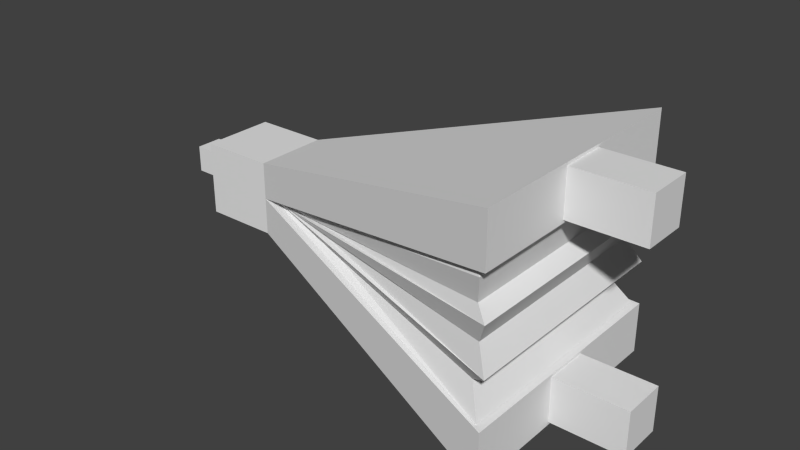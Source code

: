 # Source: bellow.blend  (saved by Blender 2.71.0; exported with 4.5.12 LTS)
import bpy
from mathutils import Matrix  # noqa: F401  (used for matrix-valued properties, if any)

bpy.ops.wm.read_factory_settings(use_empty=True)
scene = bpy.context.scene
scene.name = 'Scene'

# ---- collections
col_collection_1 = bpy.data.collections.new('Collection 1'); scene.collection.children.link(col_collection_1)

# ---- materials (node trees are filled in below, after node groups)
mat_material = bpy.data.materials.new('Material')
mat_material.alpha_threshold = 0.0
mat_material.use_transparent_shadow = False
mat_material.roughness = 0.5
mat_material.line_color = (0.0, 0.0, 0.0, 1.0)

# ---- material node trees

# ---- world
world_world = bpy.data.worlds.new('World'); scene.world = world_world
world_world.color = (0.05088, 0.05088, 0.05088)
world_world.use_sun_shadow = False
world_world.sun_shadow_jitter_overblur = 0.0
world_world.cycles.sampling_method = 'MANUAL'
world_world.cycles.sample_map_resolution = 256

# ---- meshes
me_cube = bpy.data.meshes.new('Cube')
me_cube.from_pydata([(-2.419, -0.6364, 1.547), (-3.708, -0.6364, 1.547), (-3.708, 0.6521, 1.547), (-2.419, 0.6521, 1.547), (3.129, 2.176, 0.1034), (3.129, -2.161, 0.1034), (-2.419, -0.6364, 2.191), (-3.708, -0.6364, 2.191), (-3.708, 0.6521, 2.191), (-2.419, 0.6521, 2.191), (3.129, -2.161, 1.004), (3.129, 2.176, 1.004), (-2.419, -0.6364, 2.835), (-3.708, -0.6364, 2.835), (-3.708, 0.6521, 2.835), (-2.419, 0.6521, 2.835), (3.129, -2.161, 3.446), (3.129, -2.161, 4.347), (3.129, 2.176, 4.347), (3.129, 2.176, 3.446), (-1.974, 0.5509, 2.29), (-1.974, -0.5353, 2.29), (2.806, -1.932, 3.348), (2.806, 1.948, 3.348), (-2.068, 0.5775, 2.159), (-2.068, -0.5619, 2.159), (2.947, -2.027, 3.269), (2.947, 2.043, 3.269), (-1.945, 0.5453, 2.181), (-1.945, -0.5297, 2.181), (2.86, 1.928, 2.812), (-2.154, 0.5923, 2.168), (-2.154, -0.5767, 2.168), (2.86, -1.912, 2.812), (3.095, 2.096, 2.632), (-1.917, 0.5411, 2.2), (-1.917, -0.5255, 2.2), (3.095, -2.08, 2.632), (2.891, 1.913, 2.219), (-2.146, 0.5937, 2.188), (-2.146, -0.578, 2.188), (2.891, -1.897, 2.219), (3.122, 2.101, 1.802), (-1.781, 0.5141, 2.173), (-1.781, -0.4985, 2.173), (3.122, -2.085, 1.802), (2.735, 1.817, 1.511), (-2.124, 0.5913, 2.127), (-2.124, -0.5757, 2.127), (2.735, -1.801, 1.511), (3.021, 2.092, 1.031), (3.021, -2.077, 1.031), (-4.517, 0.2415, 2.425), (-3.49, 0.2415, 2.425), (-3.49, 0.2415, 1.958), (-4.517, 0.2415, 1.958), (-4.517, -0.2258, 2.425), (-4.517, -0.2258, 1.958), (-3.49, -0.2258, 2.425), (-3.49, -0.2258, 1.958), (-3.49, 0.1211, 2.078), (-3.49, -0.1055, 2.078), (-3.49, -0.1055, 2.304), (-3.49, 0.1211, 2.304), (3.117, 0.4064, 0.9545), (4.421, 0.4064, 0.9545), (4.421, 0.4064, 0.1574), (3.117, 0.4064, 0.1574), (3.117, -0.3907, 0.9545), (3.117, -0.3907, 0.1574), (4.421, -0.3907, 0.9545), (4.421, -0.3907, 0.1574), (3.117, 0.4064, 4.297), (4.421, 0.4064, 4.297), (4.421, 0.4064, 3.5), (3.117, 0.4064, 3.5), (3.117, -0.3907, 4.297), (3.117, -0.3907, 3.5), (4.421, -0.3907, 4.297), (4.421, -0.3907, 3.5)], [], [(0, 1, 2, 3), (0, 3, 4, 5), (0, 6, 7, 1), (1, 7, 8, 2), (2, 8, 9, 3), (6, 0, 5, 10), (3, 9, 11, 4), (10, 5, 4, 11), (6, 12, 13, 7), (7, 13, 14, 8), (8, 14, 15, 9), (9, 6, 10, 11), (12, 6, 16, 17), (12, 15, 14, 13), (9, 15, 18, 19), (6, 9, 20, 21), (15, 12, 17, 18), (16, 6, 21, 22), (17, 16, 19, 18), (9, 19, 23, 20), (21, 20, 24, 25), (19, 16, 22, 23), (22, 21, 25, 26), (20, 23, 27, 24), (25, 24, 28, 29), (23, 22, 26, 27), (25, 29, 33, 26), (28, 24, 27, 30), (29, 28, 31, 32), (27, 26, 33, 30), (30, 34, 31, 28), (32, 31, 35, 36), (30, 33, 37, 34), (37, 33, 29, 32), (34, 38, 35, 31), (36, 35, 39, 40), (34, 37, 41, 38), (41, 37, 32, 36), (39, 35, 38, 42), (40, 39, 43, 44), (38, 41, 45, 42), (45, 41, 36, 40), (40, 44, 49, 45), (43, 39, 42, 46), (44, 43, 47, 48), (42, 45, 49, 46), (46, 50, 47, 43), (48, 47, 50, 51), (46, 49, 51, 50), (51, 49, 44, 48), (52, 53, 54, 55), (56, 58, 53, 52), (58, 59, 54, 60, 61, 62), (58, 62, 63, 60, 54, 53), (55, 54, 59, 57), (58, 56, 57, 59), (64, 65, 66, 67), (68, 64, 67, 69), (68, 70, 65, 64), (65, 70, 71, 66), (67, 66, 71, 69), (70, 68, 69, 71), (72, 73, 74, 75), (76, 72, 75, 77), (76, 78, 73, 72), (73, 78, 79, 74), (75, 74, 79, 77), (78, 76, 77, 79)])
_ca = me_cube.color_attributes.new('Col', 'BYTE_COLOR', 'CORNER')
_ca.data.foreach_set('color', [0.3185, 0.08438, 0.002125, 1.0, 0.3185, 0.08438, 0.002125, 1.0, 0.3185, 0.0865, 0.002428, 1.0, 0.3185, 0.08438, 0.002125, 1.0, 0.3185, 0.08438, 0.002125, 1.0, 0.314, 0.08228, 0.002125, 1.0, 0.3185, 0.08438, 0.002125, 1.0, 0.314, 0.08438, 0.002125, 1.0, 0.3185, 0.08438, 0.002125, 1.0, 0.3185, 0.08438, 0.002125, 1.0, 0.3185, 0.08438, 0.002125, 1.0, 0.3185, 0.08438, 0.002125, 1.0, 0.3185, 0.08438, 0.002125, 1.0, 0.3185, 0.08438, 0.002125, 1.0, 0.3185, 0.08438, 0.002125, 1.0, 0.3185, 0.08438, 0.002125, 1.0, 0.3185, 0.08438, 0.002125, 1.0, 0.3763, 0.07819, 0.005605, 1.0, 0.3185, 0.08438, 0.002125, 1.0, 0.3185, 0.08438, 0.002125, 1.0, 0.3185, 0.08438, 0.002125, 1.0, 0.3185, 0.08438, 0.002125, 1.0, 0.3185, 0.08438, 0.002125, 1.0, 0.3185, 0.08438, 0.002125, 1.0, 0.3185, 0.08438, 0.002125, 1.0, 0.3185, 0.08438, 0.002125, 1.0, 0.3185, 0.08438, 0.002125, 1.0, 0.3372, 0.09531, 0.004777, 1.0, 0.3185, 0.08438, 0.002125, 1.0, 0.3185, 0.08438, 0.002125, 1.0, 0.314, 0.08438, 0.002125, 1.0, 0.3185, 0.08438, 0.002125, 1.0, 0.3185, 0.08438, 0.002125, 1.0, 0.3185, 0.08438, 0.002125, 1.0, 0.3185, 0.08438, 0.002125, 1.0, 0.3185, 0.08438, 0.002125, 1.0, 0.3185, 0.08438, 0.002125, 1.0, 0.3185, 0.08438, 0.002125, 1.0, 0.314, 0.08228, 0.002125, 1.0, 0.3185, 0.08438, 0.002125, 1.0, 0.3763, 0.07819, 0.006049, 1.0, 0.4342, 0.07619, 0.01298, 1.0, 0.3185, 0.08438, 0.002125, 1.0, 0.3185, 0.08438, 0.002125, 1.0, 0.3185, 0.08438, 0.002125, 1.0, 0.3185, 0.08438, 0.002125, 1.0, 0.3185, 0.08438, 0.002125, 1.0, 0.3185, 0.08438, 0.002125, 1.0, 0.3185, 0.08438, 0.002125, 1.0, 0.3185, 0.08438, 0.002125, 1.0, 0.3231, 0.08866, 0.003347, 1.0, 0.3185, 0.08438, 0.002125, 1.0, 0.3185, 0.08438, 0.002125, 1.0, 0.3185, 0.08438, 0.002125, 1.0, 0.4287, 0.07036, 0.01096, 1.0, 0.314, 0.08228, 0.002125, 1.0, 0.3185, 0.08438, 0.002125, 1.0, 0.3185, 0.08438, 0.002125, 1.0, 0.402, 0.159, 0.02956, 1.0, 0.3185, 0.08438, 0.002125, 1.0, 0.3185, 0.08438, 0.002125, 1.0, 0.3185, 0.08438, 0.002125, 1.0, 0.3467, 0.1144, 0.01229, 1.0, 0.5647, 0.4564, 0.4452, 1.0, 0.3185, 0.08438, 0.002125, 1.0, 0.3185, 0.08438, 0.002125, 1.0, 0.3185, 0.08438, 0.002125, 1.0, 0.491, 0.1779, 0.06125, 1.0, 0.3231, 0.08866, 0.003347, 1.0, 0.3185, 0.08438, 0.002125, 1.0, 0.5711, 0.4564, 0.4452, 1.0, 0.3813, 0.162, 0.04374, 1.0, 0.3185, 0.08438, 0.002125, 1.0, 0.3231, 0.08866, 0.003035, 1.0, 0.3185, 0.08438, 0.002125, 1.0, 0.3663, 0.07819, 0.005182, 1.0, 0.3185, 0.08438, 0.002125, 1.0, 0.3185, 0.08438, 0.002125, 1.0, 0.3185, 0.08438, 0.002125, 1.0, 0.3467, 0.1144, 0.01298, 1.0, 1.0, 1.0, 1.0, 1.0, 1.0, 1.0, 1.0, 1.0, 1.0, 1.0, 1.0, 1.0, 1.0, 1.0, 1.0, 1.0, 0.3185, 0.08438, 0.002125, 1.0, 0.3231, 0.08866, 0.003347, 1.0, 0.3864, 0.159, 0.04231, 1.0, 0.314, 0.08438, 0.002125, 1.0, 0.3864, 0.162, 0.04374, 1.0, 0.5711, 0.4621, 0.4508, 1.0, 0.5711, 0.4621, 0.4508, 1.0, 0.4072, 0.1878, 0.06663, 1.0, 0.3467, 0.1144, 0.01298, 1.0, 0.314, 0.08228, 0.002125, 1.0, 0.3372, 0.107, 0.01033, 1.0, 0.3231, 0.0865, 0.002732, 1.0, 1.0, 1.0, 1.0, 1.0, 0.9911, 0.9911, 0.9911, 1.0, 0.7991, 0.7379, 0.7379, 1.0, 1.0, 1.0, 1.0, 1.0, 0.3185, 0.08438, 0.002125, 1.0, 0.3185, 0.0865, 0.003035, 1.0, 0.3515, 0.1221, 0.01764, 1.0, 0.3419, 0.1095, 0.01096, 1.0, 0.5711, 0.4621, 0.4508, 1.0, 0.5711, 0.4621, 0.4508, 1.0, 0.5647, 0.4564, 0.4397, 1.0, 0.4072, 0.1878, 0.06663, 1.0, 0.4179, 0.2016, 0.08228, 1.0, 0.3231, 0.0865, 0.002732, 1.0, 0.3419, 0.1095, 0.01096, 1.0, 0.5711, 0.4564, 0.4452, 1.0, 1.0, 1.0, 1.0, 1.0, 0.7991, 0.7379, 0.7379, 1.0, 1.0, 1.0, 1.0, 1.0, 1.0, 1.0, 1.0, 1.0, 0.3419, 0.1095, 0.01096, 1.0, 0.4072, 0.1878, 0.06663, 1.0, 0.5711, 0.4564, 0.4397, 1.0, 0.5711, 0.4621, 0.4508, 1.0, 0.5711, 0.4621, 0.4508, 1.0, 0.5711, 0.4564, 0.4452, 1.0, 0.3185, 0.08438, 0.002125, 1.0, 0.4179, 0.2016, 0.08228, 1.0, 1.0, 1.0, 1.0, 1.0, 1.0, 1.0, 1.0, 1.0, 1.0, 1.0, 1.0, 1.0, 1.0, 1.0, 1.0, 1.0, 0.5711, 0.4621, 0.4508, 1.0, 0.5711, 0.4564, 0.4397, 1.0, 0.5395, 0.4342, 0.4233, 1.0, 0.5711, 0.4621, 0.4508, 1.0, 0.5395, 0.4342, 0.4233, 1.0, 0.5711, 0.4621, 0.4452, 1.0, 0.5711, 0.4621, 0.4508, 1.0, 0.5711, 0.4564, 0.4397, 1.0, 0.5711, 0.4621, 0.4508, 1.0, 0.5711, 0.4621, 0.4508, 1.0, 0.4564, 0.2623, 0.15, 1.0, 0.3185, 0.08438, 0.002125, 1.0, 0.3185, 0.08438, 0.002125, 1.0, 0.3185, 0.08438, 0.002125, 1.0, 0.3185, 0.08438, 0.001821, 1.0, 0.3185, 0.08438, 0.002125, 1.0, 0.5711, 0.4621, 0.4508, 1.0, 0.5711, 0.4621, 0.4508, 1.0, 0.5711, 0.4621, 0.4508, 1.0, 0.5711, 0.4564, 0.4452, 1.0, 0.5711, 0.4621, 0.4508, 1.0, 0.5395, 0.4342, 0.4233, 1.0, 0.5711, 0.4564, 0.4397, 1.0, 0.5711, 0.4621, 0.4508, 1.0, 0.3185, 0.08438, 0.002125, 1.0, 0.4564, 0.2623, 0.15, 1.0, 0.5647, 0.4564, 0.4452, 1.0, 0.5711, 0.4621, 0.4508, 1.0, 1.0, 1.0, 1.0, 1.0, 1.0, 1.0, 1.0, 1.0, 1.0, 1.0, 1.0, 1.0, 1.0, 1.0, 1.0, 1.0, 0.5711, 0.4621, 0.4508, 1.0, 0.5711, 0.4621, 0.4508, 1.0, 0.5711, 0.4621, 0.4508, 1.0, 0.5647, 0.4564, 0.4452, 1.0, 0.5711, 0.4621, 0.4508, 1.0, 0.5711, 0.4621, 0.4508, 1.0, 0.5711, 0.4621, 0.4508, 1.0, 0.5647, 0.4564, 0.4397, 1.0, 0.5647, 0.4564, 0.4397, 1.0, 0.5711, 0.4621, 0.4508, 1.0, 0.521, 0.3712, 0.305, 1.0, 0.5711, 0.4621, 0.4508, 1.0, 0.5647, 0.4564, 0.4397, 1.0, 0.9301, 0.8796, 0.8228, 1.0, 0.5711, 0.4621, 0.4508, 1.0, 0.5333, 0.3864, 0.3278, 1.0, 0.3185, 0.08438, 0.002125, 1.0, 0.3185, 0.08438, 0.002125, 1.0, 0.3185, 0.08228, 0.001821, 1.0, 0.3185, 0.08438, 0.002125, 1.0, 0.5711, 0.4621, 0.4508, 1.0, 0.5711, 0.4621, 0.4508, 1.0, 0.521, 0.3712, 0.305, 1.0, 0.5711, 0.4621, 0.4508, 1.0, 0.5647, 0.4564, 0.4397, 1.0, 0.5089, 0.3515, 0.2747, 1.0, 0.3185, 0.08438, 0.002125, 1.0, 0.5647, 0.4564, 0.4397, 1.0, 1.0, 1.0, 1.0, 1.0, 1.0, 1.0, 1.0, 1.0, 1.0, 1.0, 1.0, 1.0, 1.0, 1.0, 1.0, 1.0, 0.5711, 0.4621, 0.4508, 1.0, 0.521, 0.3712, 0.305, 1.0, 0.3916, 0.1714, 0.04971, 1.0, 0.5149, 0.3663, 0.3005, 1.0, 0.3916, 0.1714, 0.04971, 1.0, 0.521, 0.3712, 0.305, 1.0, 0.5711, 0.4621, 0.4508, 1.0, 0.5711, 0.4621, 0.4508, 1.0, 0.04092, 0.03955, 0.04374, 1.0, 0.02732, 0.02624, 0.02956, 1.0, 0.02732, 0.02624, 0.02956, 1.0, 0.03689, 0.0356, 0.03955, 1.0, 0.04667, 0.04519, 0.04971, 1.0, 0.02732, 0.02624, 0.02956, 1.0, 0.02732, 0.02624, 0.02956, 1.0, 0.03434, 0.0331, 0.03689, 1.0, 0.02956, 0.02843, 0.0319, 1.0, 0.02732, 0.02624, 0.02956, 1.0, 0.15, 0.15, 0.1559, 1.0, 0.02732, 0.02624, 0.02956, 1.0, 0.02732, 0.02624, 0.02956, 1.0, 0.02732, 0.02624, 0.02956, 1.0, 0.02956, 0.02843, 0.0319, 1.0, 0.02732, 0.02624, 0.02956, 1.0, 0.02732, 0.02624, 0.02956, 1.0, 0.02732, 0.02624, 0.02956, 1.0, 0.15, 0.15, 0.1559, 1.0, 0.03071, 0.02956, 0.0331, 1.0, 0.08022, 0.07819, 0.08022, 1.0, 0.02843, 0.02732, 0.03071, 1.0, 0.02732, 0.02624, 0.02956, 1.0, 0.04817, 0.04667, 0.05127, 1.0, 0.03071, 0.02956, 0.0331, 1.0, 0.05448, 0.05286, 0.05781, 1.0, 0.02732, 0.02624, 0.02956, 1.0, 0.05448, 0.05286, 0.05781, 1.0, 0.3185, 0.08438, 0.002125, 1.0, 0.3185, 0.0865, 0.002428, 1.0, 0.3185, 0.08438, 0.002125, 1.0, 0.3185, 0.08438, 0.002125, 1.0, 1.0, 1.0, 1.0, 1.0, 1.0, 1.0, 1.0, 1.0, 1.0, 1.0, 1.0, 1.0, 1.0, 1.0, 1.0, 1.0, 0.3185, 0.08438, 0.002125, 1.0, 0.3185, 0.08438, 0.002125, 1.0, 0.3185, 0.08438, 0.002125, 1.0, 0.3185, 0.08438, 0.002125, 1.0, 0.3185, 0.08438, 0.002125, 1.0, 0.3185, 0.08438, 0.002125, 1.0, 0.3185, 0.08438, 0.002125, 1.0, 0.3185, 0.08438, 0.002125, 1.0, 0.3185, 0.08438, 0.002125, 1.0, 0.3185, 0.08438, 0.002125, 1.0, 0.3185, 0.08438, 0.002125, 1.0, 0.3185, 0.08438, 0.002428, 1.0, 0.3185, 0.08438, 0.002125, 1.0, 0.3185, 0.08438, 0.002125, 1.0, 0.3185, 0.08438, 0.002125, 1.0, 0.3185, 0.08438, 0.002125, 1.0, 0.3185, 0.08438, 0.002125, 1.0, 0.3185, 0.08438, 0.002125, 1.0, 0.3185, 0.08438, 0.002125, 1.0, 0.3185, 0.08438, 0.002125, 1.0, 1.0, 1.0, 1.0, 1.0, 1.0, 1.0, 1.0, 1.0, 1.0, 1.0, 1.0, 1.0, 1.0, 1.0, 1.0, 1.0, 0.3185, 0.08438, 0.002125, 1.0, 0.3185, 0.08438, 0.002125, 1.0, 0.3185, 0.08438, 0.002125, 1.0, 0.3185, 0.08438, 0.002125, 1.0, 0.3185, 0.08438, 0.002125, 1.0, 0.3185, 0.08438, 0.002125, 1.0, 0.3185, 0.08438, 0.002125, 1.0, 0.3185, 0.08438, 0.002125, 1.0, 0.3185, 0.0865, 0.002428, 1.0, 0.3185, 0.08438, 0.002125, 1.0, 0.3185, 0.08438, 0.002125, 1.0, 0.3185, 0.08438, 0.002125, 1.0, 0.3185, 0.08438, 0.002125, 1.0, 0.3185, 0.08438, 0.002125, 1.0, 0.3185, 0.08438, 0.002125, 1.0, 0.3185, 0.08438, 0.002125, 1.0])
me_cube.materials.append(mat_material)
me_cube.use_remesh_preserve_volume = False
me_cube.use_remesh_preserve_attributes = False
me_cube.use_mirror_vertex_groups = False
me_cube.update()

# ---- objects
ob_cube = bpy.data.objects.new('Cube', me_cube)

# ---- transforms, parenting, visibility, modifiers, constraints
ob_cube.location = (0.0, 0.0, 0.0)
ob_cube.lock_rotations_4d = False
ob_cube.empty_display_type = 'ARROWS'
ob_cube.lineart.crease_threshold = 0.0

# ---- collection membership
col_collection_1.objects.link(ob_cube)

# ---- scene / render settings (as saved in the file)
scene.frame_start = 1; scene.frame_end = 250; scene.frame_set(1)
scene.render.engine = 'BLENDER_EEVEE_NEXT'
scene.render.resolution_percentage = 50
scene.render.dither_intensity = 0.0
scene.cycles.use_denoising = False
scene.cycles.samples = 10
scene.cycles.sampling_pattern = 'TABULATED_SOBOL'
scene.cycles.light_sampling_threshold = 0.0
scene.cycles.use_adaptive_sampling = False
scene.cycles.use_light_tree = False
scene.cycles.blur_glossy = 0.0
scene.cycles.volume_bounces = 1
scene.cycles.pixel_filter_type = 'GAUSSIAN'
scene.cycles.sample_clamp_indirect = 0.0
scene.view_settings.view_transform = 'Standard'
bpy.context.view_layer.update()

# ---- added for rendering (the .blend has no active camera and no usable light): camera, sun
cam_auto = bpy.data.cameras.new('AutoCamera')
cam_auto.lens = 50.0
cam_auto.sensor_width = 36.0
cam_auto.clip_end = 1000.0
ob_auto_camera = bpy.data.objects.new('AutoCamera', cam_auto)
scene.collection.objects.link(ob_auto_camera)
ob_auto_camera.location = (9.94681, -11.986, 10.2211)
ob_auto_camera.rotation_euler = (1.09748, -7.21219e-08, 0.694738)
scene.camera = ob_auto_camera
light_auto_sun = bpy.data.lights.new('AutoSun', 'SUN')
light_auto_sun.energy = 3.0
light_auto_sun.angle = 0.0523599
ob_auto_sun = bpy.data.objects.new('AutoSun', light_auto_sun)
scene.collection.objects.link(ob_auto_sun)
ob_auto_sun.rotation_euler = (0.872665, 0.174533, 0.523599)
bpy.context.view_layer.update()
